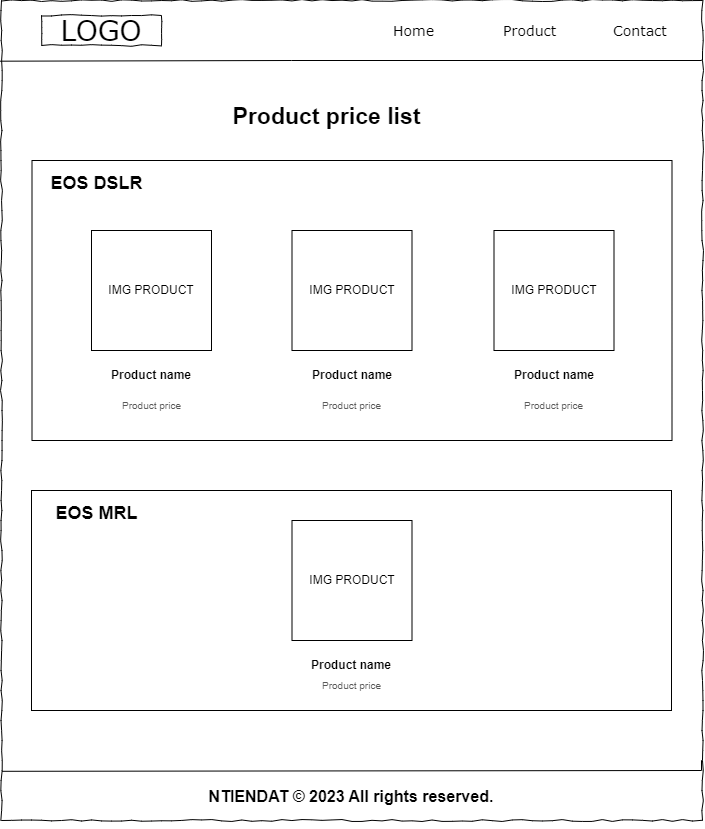

The diagram above was exported from draw.io. Its source (the exported page's mxGraphModel, read from the mxfile embedded in the PNG):
<mxGraphModel dx="1221" dy="655" grid="1" gridSize="10" guides="1" tooltips="1" connect="1" arrows="1" fold="1" page="1" pageScale="1" pageWidth="1100" pageHeight="850" background="#ffffff" math="0" shadow="0">
  <root>
    <mxCell id="0" />
    <mxCell id="1" parent="0" />
    <mxCell id="tGBK-qRfIgXFiUmLJrVC-1" value="" style="whiteSpace=wrap;html=1;rounded=0;shadow=0;labelBackgroundColor=none;strokeColor=#000000;strokeWidth=1;fillColor=none;fontFamily=Verdana;fontSize=12;fontColor=#000000;align=center;comic=1;" vertex="1" parent="1">
      <mxGeometry x="20" y="20" width="701" height="820" as="geometry" />
    </mxCell>
    <mxCell id="tGBK-qRfIgXFiUmLJrVC-2" value="LOGO" style="whiteSpace=wrap;html=1;rounded=0;shadow=0;labelBackgroundColor=none;strokeWidth=1;fontFamily=Verdana;fontSize=28;align=center;comic=1;" vertex="1" parent="1">
      <mxGeometry x="60" y="35" width="120" height="30" as="geometry" />
    </mxCell>
    <mxCell id="tGBK-qRfIgXFiUmLJrVC-3" value="Home" style="text;html=1;points=[];align=left;verticalAlign=top;spacingTop=-4;fontSize=14;fontFamily=Verdana" vertex="1" parent="1">
      <mxGeometry x="410" y="40" width="60" height="20" as="geometry" />
    </mxCell>
    <mxCell id="tGBK-qRfIgXFiUmLJrVC-4" value="Product" style="text;html=1;points=[];align=left;verticalAlign=top;spacingTop=-4;fontSize=14;fontFamily=Verdana" vertex="1" parent="1">
      <mxGeometry x="520" y="40" width="60" height="20" as="geometry" />
    </mxCell>
    <mxCell id="tGBK-qRfIgXFiUmLJrVC-5" value="Contact" style="text;html=1;points=[];align=left;verticalAlign=top;spacingTop=-4;fontSize=14;fontFamily=Verdana" vertex="1" parent="1">
      <mxGeometry x="630" y="40" width="60" height="30" as="geometry" />
    </mxCell>
    <mxCell id="tGBK-qRfIgXFiUmLJrVC-7" value="" style="endArrow=none;html=1;rounded=0;exitX=-0.002;exitY=0.074;exitDx=0;exitDy=0;exitPerimeter=0;" edge="1" parent="1" source="tGBK-qRfIgXFiUmLJrVC-1" target="tGBK-qRfIgXFiUmLJrVC-1">
      <mxGeometry width="50" height="50" relative="1" as="geometry">
        <mxPoint x="50" y="230" as="sourcePoint" />
        <mxPoint x="560" y="170" as="targetPoint" />
        <Array as="points">
          <mxPoint x="310" y="80" />
          <mxPoint x="720" y="80" />
        </Array>
      </mxGeometry>
    </mxCell>
    <mxCell id="tGBK-qRfIgXFiUmLJrVC-9" style="edgeStyle=orthogonalEdgeStyle;rounded=0;orthogonalLoop=1;jettySize=auto;html=1;exitX=0.5;exitY=1;exitDx=0;exitDy=0;" edge="1" parent="1" source="tGBK-qRfIgXFiUmLJrVC-1" target="tGBK-qRfIgXFiUmLJrVC-1">
      <mxGeometry relative="1" as="geometry" />
    </mxCell>
    <mxCell id="tGBK-qRfIgXFiUmLJrVC-11" value="NTIENDAT © 2023 All rights reserved." style="text;strokeColor=none;align=center;fillColor=none;html=1;verticalAlign=top;whiteSpace=wrap;rounded=0;fontSize=16;fontStyle=1" vertex="1" parent="1">
      <mxGeometry x="175" y="800" width="390" height="30" as="geometry" />
    </mxCell>
    <mxCell id="tGBK-qRfIgXFiUmLJrVC-18" value="" style="endArrow=none;html=1;rounded=0;entryX=0.001;entryY=0.94;entryDx=0;entryDy=0;entryPerimeter=0;" edge="1" parent="1" source="tGBK-qRfIgXFiUmLJrVC-1" target="tGBK-qRfIgXFiUmLJrVC-1">
      <mxGeometry width="50" height="50" relative="1" as="geometry">
        <mxPoint x="940" y="790" as="sourcePoint" />
        <mxPoint x="40" y="792" as="targetPoint" />
        <Array as="points">
          <mxPoint x="720" y="780" />
          <mxPoint x="720" y="790" />
        </Array>
      </mxGeometry>
    </mxCell>
    <mxCell id="tGBK-qRfIgXFiUmLJrVC-19" style="edgeStyle=orthogonalEdgeStyle;rounded=0;orthogonalLoop=1;jettySize=auto;html=1;exitX=0.5;exitY=1;exitDx=0;exitDy=0;" edge="1" parent="1">
      <mxGeometry relative="1" as="geometry">
        <mxPoint x="205" y="600" as="sourcePoint" />
        <mxPoint x="205" y="600" as="targetPoint" />
      </mxGeometry>
    </mxCell>
    <mxCell id="tGBK-qRfIgXFiUmLJrVC-20" value="Product price list" style="text;html=1;points=[];align=center;verticalAlign=top;spacingTop=-4;fontSize=23;fontFamily=Helvetica;fontStyle=1" vertex="1" parent="1">
      <mxGeometry x="190" y="120" width="310" height="40" as="geometry" />
    </mxCell>
    <mxCell id="tGBK-qRfIgXFiUmLJrVC-21" value="" style="rounded=0;whiteSpace=wrap;html=1;" vertex="1" parent="1">
      <mxGeometry x="50.5" y="180" width="640" height="280" as="geometry" />
    </mxCell>
    <mxCell id="tGBK-qRfIgXFiUmLJrVC-22" value="EOS DSLR" style="text;html=1;points=[];align=center;verticalAlign=top;spacingTop=-4;fontSize=18;fontFamily=Helvetica;fontStyle=1" vertex="1" parent="1">
      <mxGeometry x="50" y="190" width="130" height="30" as="geometry" />
    </mxCell>
    <mxCell id="tGBK-qRfIgXFiUmLJrVC-23" value="Product price" style="text;strokeColor=none;align=center;fillColor=none;html=1;verticalAlign=middle;whiteSpace=wrap;rounded=0;fontSize=10;fontColor=#575757;" vertex="1" parent="1">
      <mxGeometry x="520" y="410" width="105" height="30" as="geometry" />
    </mxCell>
    <mxCell id="tGBK-qRfIgXFiUmLJrVC-24" value="Product price" style="text;strokeColor=none;align=center;fillColor=none;html=1;verticalAlign=middle;whiteSpace=wrap;rounded=0;fontSize=10;fontColor=#575757;" vertex="1" parent="1">
      <mxGeometry x="318" y="410" width="105" height="30" as="geometry" />
    </mxCell>
    <mxCell id="tGBK-qRfIgXFiUmLJrVC-25" value="Product price" style="text;strokeColor=none;align=center;fillColor=none;html=1;verticalAlign=middle;whiteSpace=wrap;rounded=0;fontSize=10;fontColor=#575757;" vertex="1" parent="1">
      <mxGeometry x="117.5" y="410" width="105" height="30" as="geometry" />
    </mxCell>
    <mxCell id="tGBK-qRfIgXFiUmLJrVC-26" value="IMG PRODUCT" style="whiteSpace=wrap;html=1;aspect=fixed;" vertex="1" parent="1">
      <mxGeometry x="110" y="250" width="120" height="120" as="geometry" />
    </mxCell>
    <mxCell id="tGBK-qRfIgXFiUmLJrVC-29" value="Product name" style="text;strokeColor=none;align=center;fillColor=none;html=1;verticalAlign=middle;whiteSpace=wrap;rounded=0;fontStyle=1" vertex="1" parent="1">
      <mxGeometry x="105" y="380" width="130" height="30" as="geometry" />
    </mxCell>
    <mxCell id="tGBK-qRfIgXFiUmLJrVC-30" value="IMG PRODUCT" style="whiteSpace=wrap;html=1;aspect=fixed;" vertex="1" parent="1">
      <mxGeometry x="512.5" y="250" width="120" height="120" as="geometry" />
    </mxCell>
    <mxCell id="tGBK-qRfIgXFiUmLJrVC-31" value="IMG PRODUCT" style="whiteSpace=wrap;html=1;aspect=fixed;" vertex="1" parent="1">
      <mxGeometry x="310.5" y="250" width="120" height="120" as="geometry" />
    </mxCell>
    <mxCell id="tGBK-qRfIgXFiUmLJrVC-32" value="Product name" style="text;strokeColor=none;align=center;fillColor=none;html=1;verticalAlign=middle;whiteSpace=wrap;rounded=0;fontStyle=1" vertex="1" parent="1">
      <mxGeometry x="305.5" y="380" width="130" height="30" as="geometry" />
    </mxCell>
    <mxCell id="tGBK-qRfIgXFiUmLJrVC-33" value="Product name" style="text;strokeColor=none;align=center;fillColor=none;html=1;verticalAlign=middle;whiteSpace=wrap;rounded=0;fontStyle=1" vertex="1" parent="1">
      <mxGeometry x="507.5" y="380" width="130" height="30" as="geometry" />
    </mxCell>
    <mxCell id="tGBK-qRfIgXFiUmLJrVC-34" value="" style="rounded=0;whiteSpace=wrap;html=1;" vertex="1" parent="1">
      <mxGeometry x="50" y="510" width="640" height="220" as="geometry" />
    </mxCell>
    <mxCell id="tGBK-qRfIgXFiUmLJrVC-35" value="EOS MRL" style="text;html=1;points=[];align=center;verticalAlign=top;spacingTop=-4;fontSize=18;fontFamily=Helvetica;fontStyle=1" vertex="1" parent="1">
      <mxGeometry x="50" y="520" width="130" height="30" as="geometry" />
    </mxCell>
    <mxCell id="tGBK-qRfIgXFiUmLJrVC-37" value="Product name" style="text;strokeColor=none;align=center;fillColor=none;html=1;verticalAlign=middle;whiteSpace=wrap;rounded=0;fontStyle=1" vertex="1" parent="1">
      <mxGeometry x="305" y="670" width="130" height="30" as="geometry" />
    </mxCell>
    <mxCell id="tGBK-qRfIgXFiUmLJrVC-38" value="Product price" style="text;strokeColor=none;align=center;fillColor=none;html=1;verticalAlign=middle;whiteSpace=wrap;rounded=0;fontSize=10;fontColor=#575757;" vertex="1" parent="1">
      <mxGeometry x="318" y="690" width="105" height="30" as="geometry" />
    </mxCell>
    <mxCell id="tGBK-qRfIgXFiUmLJrVC-40" value="IMG PRODUCT" style="whiteSpace=wrap;html=1;aspect=fixed;" vertex="1" parent="1">
      <mxGeometry x="310.5" y="540" width="120" height="120" as="geometry" />
    </mxCell>
  </root>
</mxGraphModel>